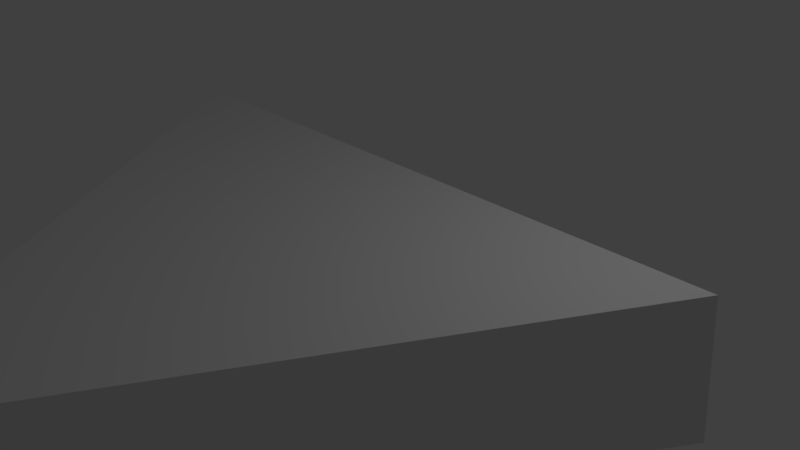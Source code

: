 # Source: challenger1970B.blend  (saved by Blender 2.79.0; exported with 4.5.12 LTS)
import bpy
from mathutils import Matrix  # noqa: F401  (used for matrix-valued properties, if any)

bpy.ops.wm.read_factory_settings(use_empty=True)
scene = bpy.context.scene
scene.name = 'Scene'

# ---- collections
col_collection_1 = bpy.data.collections.new('Collection 1'); scene.collection.children.link(col_collection_1)

# ---- materials (node trees are filled in below, after node groups)
mat_material = bpy.data.materials.new('Material')
mat_material.alpha_threshold = 0.0
mat_material.use_transparent_shadow = False
mat_material.roughness = 0.5
mat_material.line_color = (0.0, 0.0, 0.0, 1.0)

# ---- material node trees

# ---- world
world_world = bpy.data.worlds.new('World'); scene.world = world_world
world_world.color = (0.05088, 0.05088, 0.05088)
world_world.use_sun_shadow = False
world_world.sun_shadow_jitter_overblur = 0.0
world_world.cycles.sampling_method = 'MANUAL'

# ---- cameras
cam_camera = bpy.data.cameras.new('Camera')
cam_camera.clip_end = 100.0
cam_camera.lens = 35.0
cam_camera.sensor_width = 32.0
cam_camera.sensor_height = 18.0
cam_camera.ortho_scale = 7.314
cam_camera.dof.focus_distance = 0.0
cam_camera.dof.aperture_fstop = 128.0

# ---- lights
light_lamp = bpy.data.lights.new('Lamp', 'POINT')
light_lamp.transmission_factor = 0.0
light_lamp.cutoff_distance = 30.0
light_lamp.energy = 100.0
light_lamp.shadow_buffer_clip_start = 1.001
light_lamp.shadow_soft_size = 0.1
light_lamp.shadow_maximum_resolution = 0.006
light_lamp.use_absolute_resolution = True

# ---- meshes
me_cube = bpy.data.meshes.new('Cube')
me_cube.from_pydata([(4.344, 1.0, -1.0), (0.6075, -5.713, -0.7124), (-0.6075, -5.713, -0.7124), (-4.344, 1.0, -1.0), (4.344, 0.6642, 1.0), (0.6075, -5.377, 0.7124), (-0.6075, -5.377, 0.7124), (-4.344, 0.6642, 1.0)], [], [(0, 1, 2, 3), (4, 7, 6, 5), (0, 4, 5, 1), (1, 5, 6, 2), (2, 6, 7, 3), (4, 0, 3, 7)])
me_cube.materials.append(mat_material)
me_cube.use_remesh_preserve_volume = False
me_cube.use_remesh_preserve_attributes = False
me_cube.use_mirror_vertex_groups = False
me_cube.update()

# ---- objects
ob_cube = bpy.data.objects.new('Cube', me_cube)
ob_lamp = bpy.data.objects.new('Lamp', light_lamp)
ob_camera = bpy.data.objects.new('Camera', cam_camera)

# ---- transforms, parenting, visibility, modifiers, constraints
ob_cube.location = (-0.02067, 0.0, 0.0)
ob_cube.lock_rotations_4d = False
ob_cube.empty_display_type = 'ARROWS'
ob_cube.lineart.crease_threshold = 0.0
ob_lamp.location = (4.076, 1.005, 5.904)
ob_lamp.rotation_euler = (0.6503, 0.05522, 1.866)
ob_lamp.lock_rotations_4d = False
ob_lamp.empty_display_type = 'ARROWS'
ob_lamp.color = (0.0, 0.0, 0.0, 0.0)
ob_lamp.lineart.crease_threshold = 0.0
ob_camera.location = (7.481, -6.508, 5.344)
ob_camera.rotation_euler = (1.109, 0.0, 0.8149)
ob_camera.lock_rotations_4d = False
ob_camera.empty_display_type = 'ARROWS'
ob_camera.color = (0.0, 0.0, 0.0, 0.0)
ob_camera.display_type = 'WIRE'
ob_camera.lineart.crease_threshold = 0.0

# ---- collection membership
col_collection_1.objects.link(ob_cube)
col_collection_1.objects.link(ob_lamp)
col_collection_1.objects.link(ob_camera)

# ---- scene / render settings (as saved in the file)
scene.camera = ob_camera
scene.frame_start = 1; scene.frame_end = 250; scene.frame_set(1)
scene.render.engine = 'BLENDER_EEVEE_NEXT'
scene.render.resolution_percentage = 50
scene.render.dither_intensity = 0.0
scene.cycles.use_denoising = False
scene.cycles.samples = 128
scene.cycles.sampling_pattern = 'TABULATED_SOBOL'
scene.cycles.use_adaptive_sampling = False
scene.cycles.use_light_tree = False
scene.cycles.blur_glossy = 0.0
scene.cycles.sample_clamp_indirect = 0.0
scene.view_settings.view_transform = 'Standard'
bpy.context.view_layer.update()
